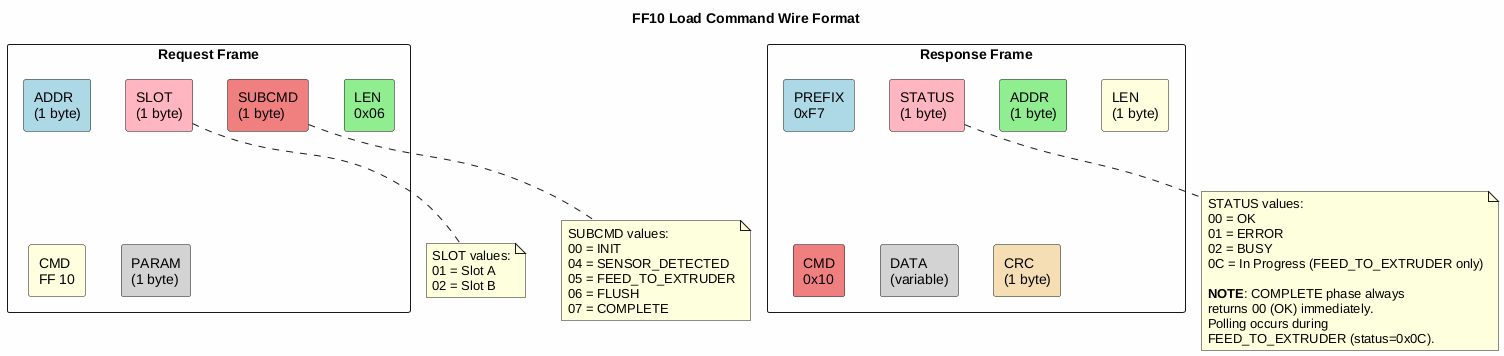

The diagram above was rendered by PlantUML. Its source (embedded in the PNG):
@startuml Wire_Protocol_Load
title FF10 Load Command Wire Format
skinparam backgroundColor #FEFEFE

rectangle "Request Frame" {
    rectangle "ADDR\n(1 byte)" as R1 #LightBlue
    rectangle "LEN\n0x06" as R2 #LightGreen
    rectangle "CMD\nFF 10" as R3 #LightYellow
    rectangle "SLOT\n(1 byte)" as R4 #LightPink
    rectangle "SUBCMD\n(1 byte)" as R5 #LightCoral
    rectangle "PARAM\n(1 byte)" as R6 #LightGray
}

rectangle "Response Frame" {
    rectangle "PREFIX\n0xF7" as S1 #LightBlue
    rectangle "ADDR\n(1 byte)" as S2 #LightGreen
    rectangle "LEN\n(1 byte)" as S3 #LightYellow
    rectangle "STATUS\n(1 byte)" as S4 #LightPink
    rectangle "CMD\n0x10" as S5 #LightCoral
    rectangle "DATA\n(variable)" as S6 #LightGray
    rectangle "CRC\n(1 byte)" as S7 #Wheat
}

note bottom of R4
  SLOT values:
  01 = Slot A
  02 = Slot B
end note

note bottom of R5
  SUBCMD values:
  00 = INIT
  04 = SENSOR_DETECTED
  05 = FEED_TO_EXTRUDER
  06 = FLUSH
  07 = COMPLETE
end note

note bottom of S4
  STATUS values:
  00 = OK
  01 = ERROR
  02 = BUSY
  0C = In Progress (FEED_TO_EXTRUDER only)

  **NOTE**: COMPLETE phase always
  returns 00 (OK) immediately.
  Polling occurs during
  FEED_TO_EXTRUDER (status=0x0C).
end note

@enduml